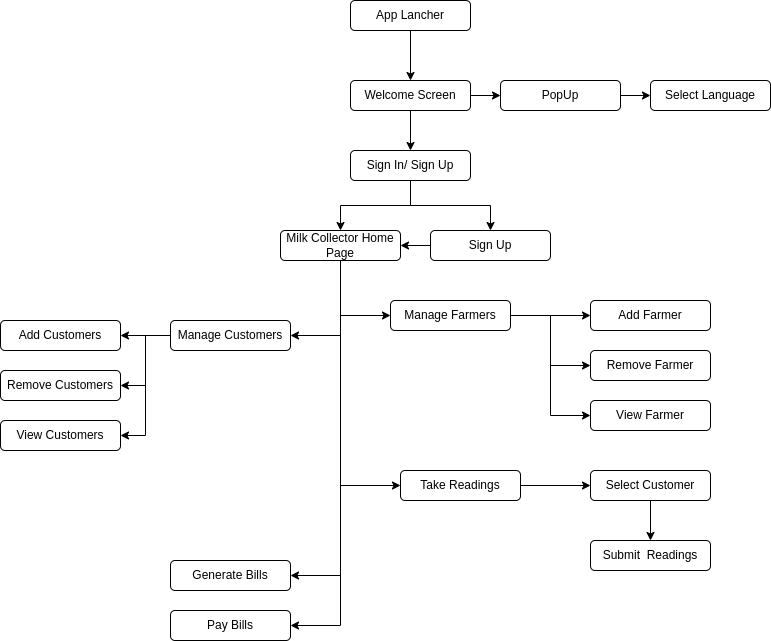

The diagram above was exported from draw.io. Its source (the exported page's mxGraphModel, read from the mxfile embedded in the PNG):
<mxGraphModel dx="1320" dy="1566" grid="1" gridSize="10" guides="1" tooltips="1" connect="1" arrows="1" fold="1" page="1" pageScale="1" pageWidth="850" pageHeight="1100" math="0" shadow="0">
  <root>
    <mxCell id="0" />
    <mxCell id="1" parent="0" />
    <mxCell id="ToT-YhcwWsrAA_kohLMC-3" value="" style="edgeStyle=orthogonalEdgeStyle;rounded=0;orthogonalLoop=1;jettySize=auto;html=1;startArrow=none;" parent="1" source="iwozZ4QiEsvX9oQrdgy0-74" target="ToT-YhcwWsrAA_kohLMC-2" edge="1">
      <mxGeometry relative="1" as="geometry">
        <mxPoint x="410" y="-490" as="sourcePoint" />
      </mxGeometry>
    </mxCell>
    <mxCell id="ToT-YhcwWsrAA_kohLMC-5" value="" style="edgeStyle=orthogonalEdgeStyle;rounded=0;orthogonalLoop=1;jettySize=auto;html=1;" parent="1" source="ToT-YhcwWsrAA_kohLMC-2" target="ToT-YhcwWsrAA_kohLMC-4" edge="1">
      <mxGeometry relative="1" as="geometry" />
    </mxCell>
    <mxCell id="iwozZ4QiEsvX9oQrdgy0-44" style="edgeStyle=orthogonalEdgeStyle;rounded=0;orthogonalLoop=1;jettySize=auto;html=1;entryX=0.5;entryY=0;entryDx=0;entryDy=0;" edge="1" parent="1" source="ToT-YhcwWsrAA_kohLMC-2">
      <mxGeometry relative="1" as="geometry">
        <mxPoint x="410" y="-350" as="targetPoint" />
      </mxGeometry>
    </mxCell>
    <mxCell id="ToT-YhcwWsrAA_kohLMC-2" value="Welcome Screen" style="rounded=1;whiteSpace=wrap;html=1;" parent="1" vertex="1">
      <mxGeometry x="350" y="-420" width="120" height="30" as="geometry" />
    </mxCell>
    <mxCell id="ToT-YhcwWsrAA_kohLMC-7" value="" style="edgeStyle=orthogonalEdgeStyle;rounded=0;orthogonalLoop=1;jettySize=auto;html=1;" parent="1" source="ToT-YhcwWsrAA_kohLMC-4" target="ToT-YhcwWsrAA_kohLMC-6" edge="1">
      <mxGeometry relative="1" as="geometry" />
    </mxCell>
    <mxCell id="ToT-YhcwWsrAA_kohLMC-4" value="PopUp" style="rounded=1;whiteSpace=wrap;html=1;" parent="1" vertex="1">
      <mxGeometry x="500" y="-420" width="120" height="30" as="geometry" />
    </mxCell>
    <mxCell id="ToT-YhcwWsrAA_kohLMC-6" value="Select Language" style="rounded=1;whiteSpace=wrap;html=1;" parent="1" vertex="1">
      <mxGeometry x="650" y="-420" width="120" height="30" as="geometry" />
    </mxCell>
    <mxCell id="iwozZ4QiEsvX9oQrdgy0-14" style="edgeStyle=orthogonalEdgeStyle;rounded=0;orthogonalLoop=1;jettySize=auto;html=1;entryX=1;entryY=0.5;entryDx=0;entryDy=0;" edge="1" parent="1" target="ToT-YhcwWsrAA_kohLMC-15">
      <mxGeometry relative="1" as="geometry">
        <mxPoint x="250" y="-315" as="sourcePoint" />
      </mxGeometry>
    </mxCell>
    <mxCell id="iwozZ4QiEsvX9oQrdgy0-3" style="edgeStyle=orthogonalEdgeStyle;rounded=0;orthogonalLoop=1;jettySize=auto;html=1;entryX=1;entryY=0.5;entryDx=0;entryDy=0;" edge="1" parent="1" target="iwozZ4QiEsvX9oQrdgy0-1">
      <mxGeometry relative="1" as="geometry">
        <mxPoint x="140" y="-300" as="sourcePoint" />
      </mxGeometry>
    </mxCell>
    <mxCell id="iwozZ4QiEsvX9oQrdgy0-10" style="edgeStyle=orthogonalEdgeStyle;rounded=0;orthogonalLoop=1;jettySize=auto;html=1;entryX=1;entryY=0.5;entryDx=0;entryDy=0;" edge="1" parent="1" target="iwozZ4QiEsvX9oQrdgy0-7">
      <mxGeometry relative="1" as="geometry">
        <mxPoint x="140" y="-300" as="sourcePoint" />
      </mxGeometry>
    </mxCell>
    <mxCell id="iwozZ4QiEsvX9oQrdgy0-43" value="" style="edgeStyle=orthogonalEdgeStyle;rounded=0;orthogonalLoop=1;jettySize=auto;html=1;" edge="1" parent="1" target="iwozZ4QiEsvX9oQrdgy0-42">
      <mxGeometry relative="1" as="geometry">
        <mxPoint x="50" y="-240" as="sourcePoint" />
      </mxGeometry>
    </mxCell>
    <mxCell id="iwozZ4QiEsvX9oQrdgy0-22" value="" style="edgeStyle=orthogonalEdgeStyle;rounded=0;orthogonalLoop=1;jettySize=auto;html=1;" edge="1" source="iwozZ4QiEsvX9oQrdgy0-24" target="iwozZ4QiEsvX9oQrdgy0-26" parent="1">
      <mxGeometry relative="1" as="geometry" />
    </mxCell>
    <mxCell id="iwozZ4QiEsvX9oQrdgy0-23" value="" style="edgeStyle=orthogonalEdgeStyle;rounded=0;orthogonalLoop=1;jettySize=auto;html=1;" edge="1" source="iwozZ4QiEsvX9oQrdgy0-24" target="iwozZ4QiEsvX9oQrdgy0-32" parent="1">
      <mxGeometry relative="1" as="geometry" />
    </mxCell>
    <mxCell id="iwozZ4QiEsvX9oQrdgy0-24" value="Sign In/ Sign Up" style="rounded=1;whiteSpace=wrap;html=1;" vertex="1" parent="1">
      <mxGeometry x="350" y="-350" width="120" height="30" as="geometry" />
    </mxCell>
    <mxCell id="iwozZ4QiEsvX9oQrdgy0-25" style="edgeStyle=orthogonalEdgeStyle;rounded=0;orthogonalLoop=1;jettySize=auto;html=1;entryX=1;entryY=0.5;entryDx=0;entryDy=0;" edge="1" source="iwozZ4QiEsvX9oQrdgy0-26" target="iwozZ4QiEsvX9oQrdgy0-32" parent="1">
      <mxGeometry relative="1" as="geometry" />
    </mxCell>
    <mxCell id="iwozZ4QiEsvX9oQrdgy0-26" value="Sign Up" style="rounded=1;whiteSpace=wrap;html=1;" vertex="1" parent="1">
      <mxGeometry x="430" y="-270" width="120" height="30" as="geometry" />
    </mxCell>
    <mxCell id="iwozZ4QiEsvX9oQrdgy0-28" style="edgeStyle=orthogonalEdgeStyle;rounded=0;orthogonalLoop=1;jettySize=auto;html=1;entryX=1;entryY=0.5;entryDx=0;entryDy=0;" edge="1" source="iwozZ4QiEsvX9oQrdgy0-32" target="iwozZ4QiEsvX9oQrdgy0-38" parent="1">
      <mxGeometry relative="1" as="geometry" />
    </mxCell>
    <mxCell id="iwozZ4QiEsvX9oQrdgy0-29" style="edgeStyle=orthogonalEdgeStyle;rounded=0;orthogonalLoop=1;jettySize=auto;html=1;entryX=1;entryY=0.5;entryDx=0;entryDy=0;" edge="1" source="iwozZ4QiEsvX9oQrdgy0-32" target="iwozZ4QiEsvX9oQrdgy0-39" parent="1">
      <mxGeometry relative="1" as="geometry" />
    </mxCell>
    <mxCell id="iwozZ4QiEsvX9oQrdgy0-31" style="edgeStyle=orthogonalEdgeStyle;rounded=0;orthogonalLoop=1;jettySize=auto;html=1;entryX=1;entryY=0.5;entryDx=0;entryDy=0;" edge="1" source="iwozZ4QiEsvX9oQrdgy0-32" target="iwozZ4QiEsvX9oQrdgy0-40" parent="1">
      <mxGeometry relative="1" as="geometry" />
    </mxCell>
    <mxCell id="iwozZ4QiEsvX9oQrdgy0-49" style="edgeStyle=orthogonalEdgeStyle;rounded=0;orthogonalLoop=1;jettySize=auto;html=1;entryX=0;entryY=0.5;entryDx=0;entryDy=0;" edge="1" parent="1" source="iwozZ4QiEsvX9oQrdgy0-32" target="iwozZ4QiEsvX9oQrdgy0-36">
      <mxGeometry relative="1" as="geometry" />
    </mxCell>
    <mxCell id="iwozZ4QiEsvX9oQrdgy0-68" style="edgeStyle=orthogonalEdgeStyle;rounded=0;orthogonalLoop=1;jettySize=auto;html=1;entryX=0;entryY=0.5;entryDx=0;entryDy=0;" edge="1" parent="1" source="iwozZ4QiEsvX9oQrdgy0-32" target="iwozZ4QiEsvX9oQrdgy0-37">
      <mxGeometry relative="1" as="geometry" />
    </mxCell>
    <mxCell id="iwozZ4QiEsvX9oQrdgy0-32" value="Milk Collector Home Page" style="rounded=1;whiteSpace=wrap;html=1;" vertex="1" parent="1">
      <mxGeometry x="280" y="-270" width="120" height="30" as="geometry" />
    </mxCell>
    <mxCell id="iwozZ4QiEsvX9oQrdgy0-51" value="" style="edgeStyle=orthogonalEdgeStyle;rounded=0;orthogonalLoop=1;jettySize=auto;html=1;" edge="1" parent="1" source="iwozZ4QiEsvX9oQrdgy0-36" target="iwozZ4QiEsvX9oQrdgy0-50">
      <mxGeometry relative="1" as="geometry" />
    </mxCell>
    <mxCell id="iwozZ4QiEsvX9oQrdgy0-55" style="edgeStyle=orthogonalEdgeStyle;rounded=0;orthogonalLoop=1;jettySize=auto;html=1;entryX=0;entryY=0.5;entryDx=0;entryDy=0;" edge="1" parent="1" source="iwozZ4QiEsvX9oQrdgy0-36" target="iwozZ4QiEsvX9oQrdgy0-53">
      <mxGeometry relative="1" as="geometry" />
    </mxCell>
    <mxCell id="iwozZ4QiEsvX9oQrdgy0-56" style="edgeStyle=orthogonalEdgeStyle;rounded=0;orthogonalLoop=1;jettySize=auto;html=1;entryX=0;entryY=0.5;entryDx=0;entryDy=0;" edge="1" parent="1" source="iwozZ4QiEsvX9oQrdgy0-36" target="iwozZ4QiEsvX9oQrdgy0-54">
      <mxGeometry relative="1" as="geometry" />
    </mxCell>
    <mxCell id="iwozZ4QiEsvX9oQrdgy0-36" value="Manage Farmers" style="rounded=1;whiteSpace=wrap;html=1;" vertex="1" parent="1">
      <mxGeometry x="390" y="-200" width="120" height="30" as="geometry" />
    </mxCell>
    <mxCell id="iwozZ4QiEsvX9oQrdgy0-71" value="" style="edgeStyle=orthogonalEdgeStyle;rounded=0;orthogonalLoop=1;jettySize=auto;html=1;" edge="1" parent="1" source="iwozZ4QiEsvX9oQrdgy0-37" target="iwozZ4QiEsvX9oQrdgy0-70">
      <mxGeometry relative="1" as="geometry" />
    </mxCell>
    <mxCell id="iwozZ4QiEsvX9oQrdgy0-37" value="Take Readings" style="rounded=1;whiteSpace=wrap;html=1;" vertex="1" parent="1">
      <mxGeometry x="400" y="-30" width="120" height="30" as="geometry" />
    </mxCell>
    <mxCell id="iwozZ4QiEsvX9oQrdgy0-65" style="edgeStyle=orthogonalEdgeStyle;rounded=0;orthogonalLoop=1;jettySize=auto;html=1;entryX=1;entryY=0.5;entryDx=0;entryDy=0;" edge="1" parent="1" source="iwozZ4QiEsvX9oQrdgy0-38" target="iwozZ4QiEsvX9oQrdgy0-62">
      <mxGeometry relative="1" as="geometry" />
    </mxCell>
    <mxCell id="iwozZ4QiEsvX9oQrdgy0-66" style="edgeStyle=orthogonalEdgeStyle;rounded=0;orthogonalLoop=1;jettySize=auto;html=1;entryX=1;entryY=0.5;entryDx=0;entryDy=0;" edge="1" parent="1" source="iwozZ4QiEsvX9oQrdgy0-38" target="iwozZ4QiEsvX9oQrdgy0-64">
      <mxGeometry relative="1" as="geometry" />
    </mxCell>
    <mxCell id="iwozZ4QiEsvX9oQrdgy0-67" style="edgeStyle=orthogonalEdgeStyle;rounded=0;orthogonalLoop=1;jettySize=auto;html=1;entryX=1;entryY=0.5;entryDx=0;entryDy=0;" edge="1" parent="1" source="iwozZ4QiEsvX9oQrdgy0-38" target="iwozZ4QiEsvX9oQrdgy0-63">
      <mxGeometry relative="1" as="geometry" />
    </mxCell>
    <mxCell id="iwozZ4QiEsvX9oQrdgy0-38" value="Manage Customers" style="rounded=1;whiteSpace=wrap;html=1;" vertex="1" parent="1">
      <mxGeometry x="170" y="-180" width="120" height="30" as="geometry" />
    </mxCell>
    <mxCell id="iwozZ4QiEsvX9oQrdgy0-39" value="Generate Bills" style="rounded=1;whiteSpace=wrap;html=1;" vertex="1" parent="1">
      <mxGeometry x="170" y="60" width="120" height="30" as="geometry" />
    </mxCell>
    <mxCell id="iwozZ4QiEsvX9oQrdgy0-40" value="Pay Bills" style="rounded=1;whiteSpace=wrap;html=1;" vertex="1" parent="1">
      <mxGeometry x="170" y="110" width="120" height="30" as="geometry" />
    </mxCell>
    <mxCell id="iwozZ4QiEsvX9oQrdgy0-50" value="Add Farmer" style="rounded=1;whiteSpace=wrap;html=1;" vertex="1" parent="1">
      <mxGeometry x="590" y="-200" width="120" height="30" as="geometry" />
    </mxCell>
    <mxCell id="iwozZ4QiEsvX9oQrdgy0-53" value="Remove Farmer" style="rounded=1;whiteSpace=wrap;html=1;" vertex="1" parent="1">
      <mxGeometry x="590" y="-150" width="120" height="30" as="geometry" />
    </mxCell>
    <mxCell id="iwozZ4QiEsvX9oQrdgy0-54" value="View Farmer" style="rounded=1;whiteSpace=wrap;html=1;" vertex="1" parent="1">
      <mxGeometry x="590" y="-100" width="120" height="30" as="geometry" />
    </mxCell>
    <mxCell id="iwozZ4QiEsvX9oQrdgy0-62" value="Add Customers" style="rounded=1;whiteSpace=wrap;html=1;" vertex="1" parent="1">
      <mxGeometry y="-180" width="120" height="30" as="geometry" />
    </mxCell>
    <mxCell id="iwozZ4QiEsvX9oQrdgy0-63" value="View Customers" style="rounded=1;whiteSpace=wrap;html=1;" vertex="1" parent="1">
      <mxGeometry y="-80" width="120" height="30" as="geometry" />
    </mxCell>
    <mxCell id="iwozZ4QiEsvX9oQrdgy0-64" value="Remove Customers" style="rounded=1;whiteSpace=wrap;html=1;" vertex="1" parent="1">
      <mxGeometry y="-130" width="120" height="30" as="geometry" />
    </mxCell>
    <mxCell id="iwozZ4QiEsvX9oQrdgy0-73" value="" style="edgeStyle=orthogonalEdgeStyle;rounded=0;orthogonalLoop=1;jettySize=auto;html=1;" edge="1" parent="1" source="iwozZ4QiEsvX9oQrdgy0-70" target="iwozZ4QiEsvX9oQrdgy0-72">
      <mxGeometry relative="1" as="geometry" />
    </mxCell>
    <mxCell id="iwozZ4QiEsvX9oQrdgy0-70" value="Select Customer" style="rounded=1;whiteSpace=wrap;html=1;" vertex="1" parent="1">
      <mxGeometry x="590" y="-30" width="120" height="30" as="geometry" />
    </mxCell>
    <mxCell id="iwozZ4QiEsvX9oQrdgy0-72" value="Submit&amp;nbsp; Readings" style="rounded=1;whiteSpace=wrap;html=1;" vertex="1" parent="1">
      <mxGeometry x="590" y="40" width="120" height="30" as="geometry" />
    </mxCell>
    <mxCell id="iwozZ4QiEsvX9oQrdgy0-74" value="App Lancher" style="rounded=1;whiteSpace=wrap;html=1;" vertex="1" parent="1">
      <mxGeometry x="350" y="-500" width="120" height="30" as="geometry" />
    </mxCell>
  </root>
</mxGraphModel>